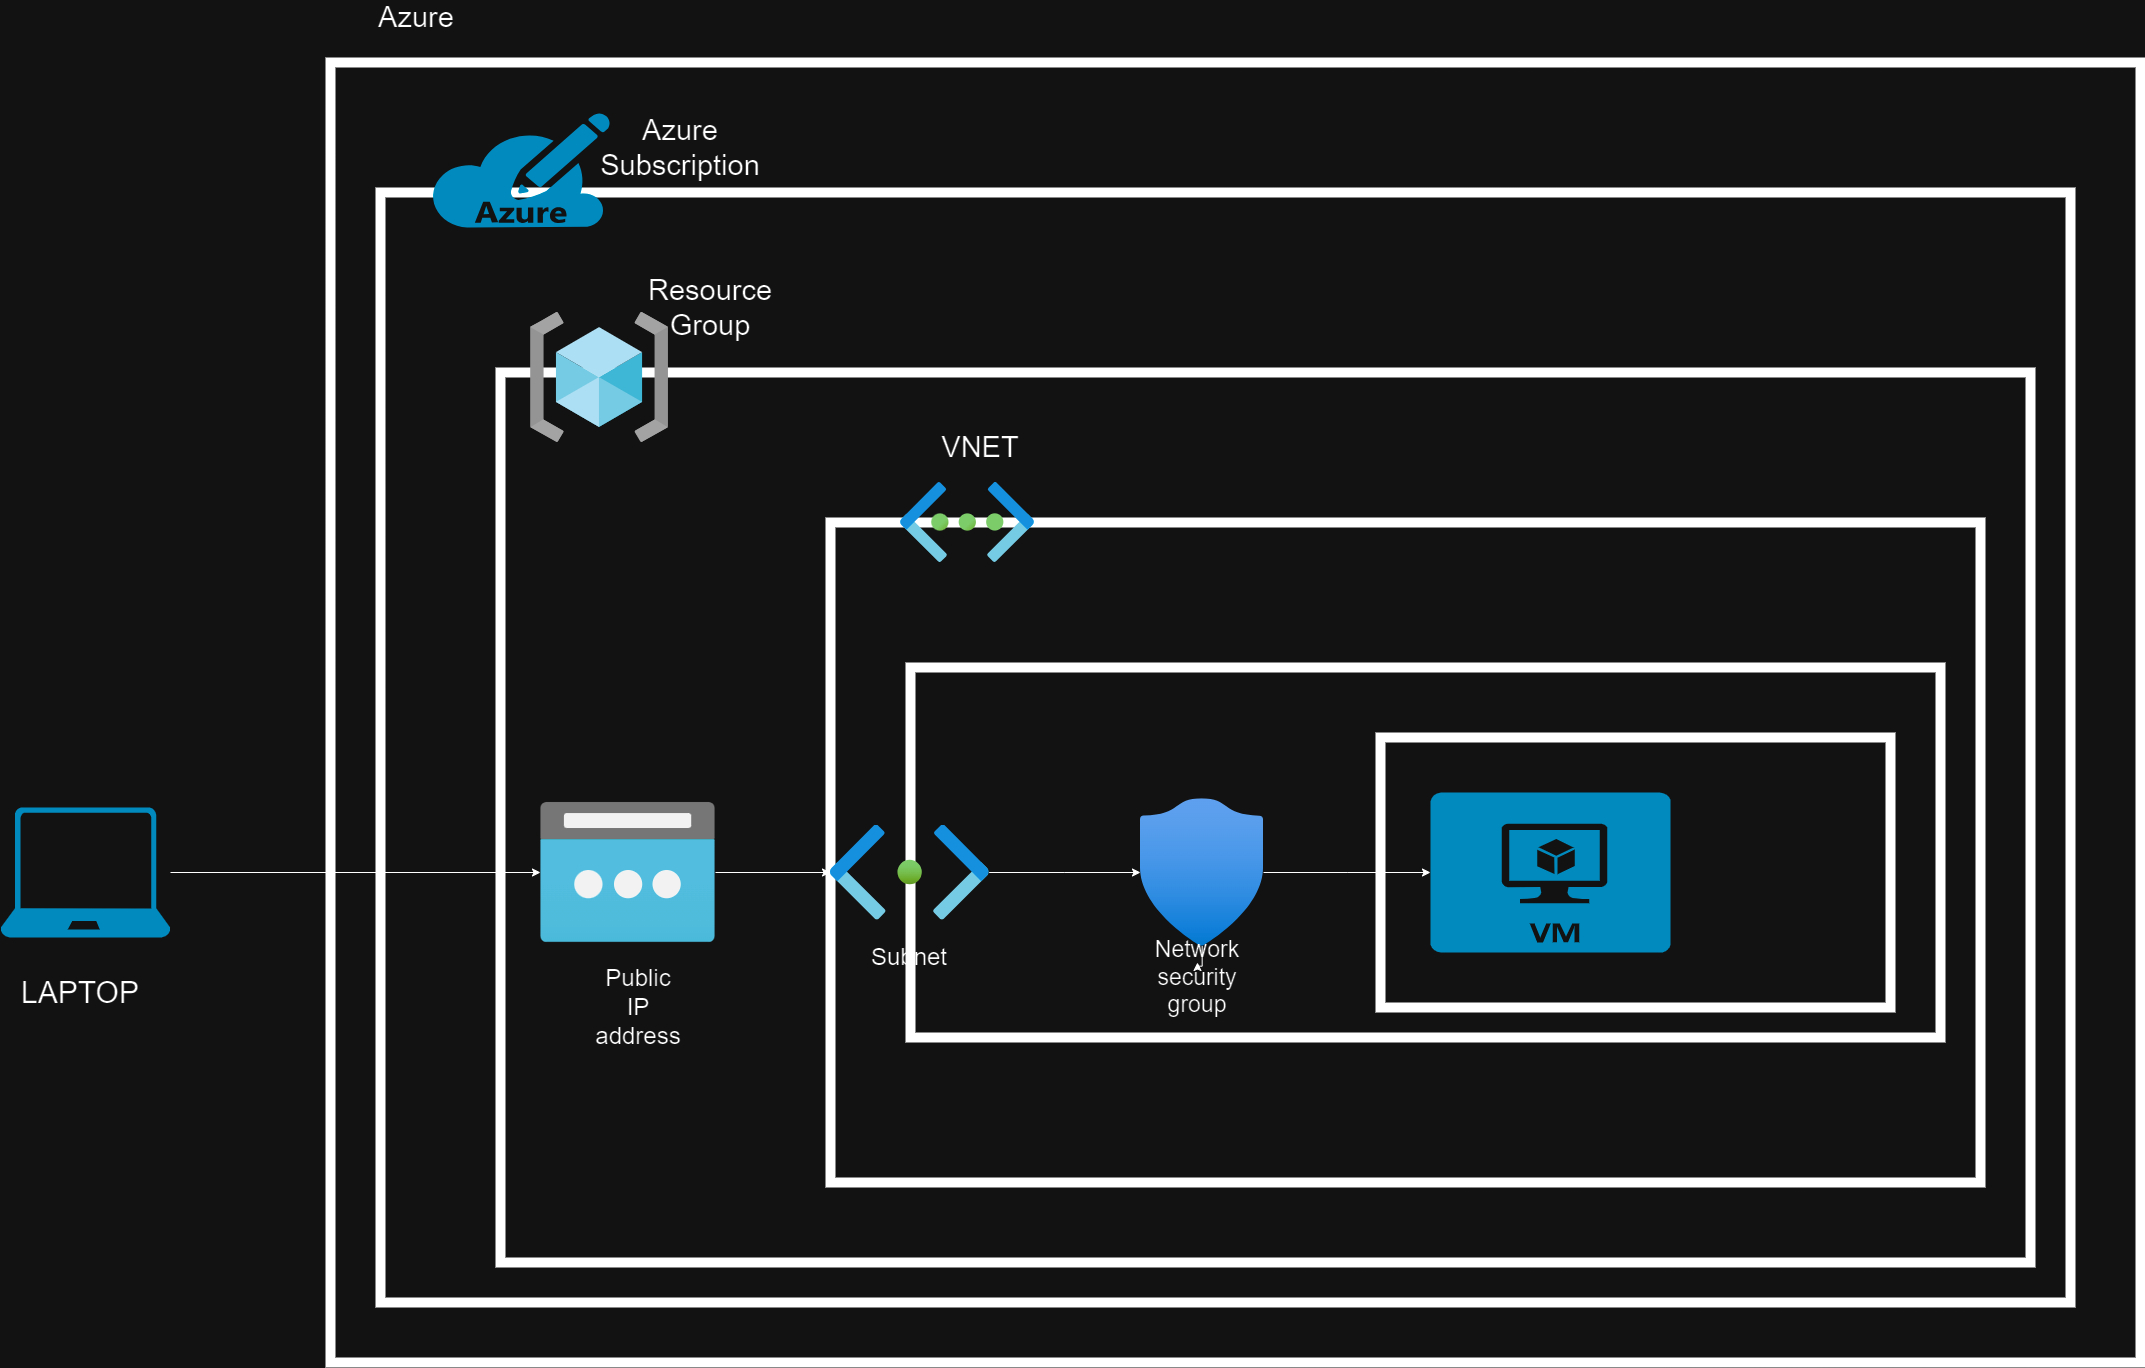

The diagram above was exported from draw.io. Its source (the exported page's mxGraphModel, read from the mxfile embedded in the PNG):
<mxGraphModel dx="3447" dy="1683" grid="1" gridSize="10" guides="1" tooltips="1" connect="1" arrows="1" fold="1" page="1" pageScale="1" pageWidth="827" pageHeight="1169" math="0" shadow="0">
  <root>
    <mxCell id="0" />
    <mxCell id="1" parent="0" />
    <mxCell id="es-53tWff0j7UjI6wR53-13" value="" style="rounded=0;whiteSpace=wrap;html=1;fillColor=none;strokeWidth=10;" vertex="1" parent="1">
      <mxGeometry x="490" y="640" width="1150" height="660" as="geometry" />
    </mxCell>
    <mxCell id="es-53tWff0j7UjI6wR53-12" value="" style="rounded=0;whiteSpace=wrap;html=1;fillColor=none;strokeWidth=10;" vertex="1" parent="1">
      <mxGeometry x="40" y="310" width="1690" height="1110" as="geometry" />
    </mxCell>
    <mxCell id="es-53tWff0j7UjI6wR53-9" value="" style="rounded=0;whiteSpace=wrap;html=1;fillColor=none;strokeWidth=10;" vertex="1" parent="1">
      <mxGeometry x="160" y="490" width="1530" height="890" as="geometry" />
    </mxCell>
    <mxCell id="es-53tWff0j7UjI6wR53-14" value="" style="rounded=0;whiteSpace=wrap;html=1;fillColor=none;strokeWidth=10;" vertex="1" parent="1">
      <mxGeometry x="-10" y="180" width="1810" height="1300" as="geometry" />
    </mxCell>
    <mxCell id="es-53tWff0j7UjI6wR53-11" value="" style="rounded=0;whiteSpace=wrap;html=1;fillColor=none;strokeWidth=10;" vertex="1" parent="1">
      <mxGeometry x="570" y="785" width="1030" height="370" as="geometry" />
    </mxCell>
    <mxCell id="es-53tWff0j7UjI6wR53-10" value="" style="rounded=0;whiteSpace=wrap;html=1;fillColor=none;strokeWidth=10;" vertex="1" parent="1">
      <mxGeometry x="1040" y="855" width="510" height="270" as="geometry" />
    </mxCell>
    <mxCell id="es-53tWff0j7UjI6wR53-1" value="" style="verticalLabelPosition=bottom;html=1;verticalAlign=top;align=center;strokeColor=none;fillColor=#00BEF2;shape=mxgraph.azure.virtual_machine;" vertex="1" parent="1">
      <mxGeometry x="1090" y="910" width="240" height="160" as="geometry" />
    </mxCell>
    <mxCell id="es-53tWff0j7UjI6wR53-24" value="" style="edgeStyle=orthogonalEdgeStyle;rounded=0;orthogonalLoop=1;jettySize=auto;html=1;" edge="1" parent="1" source="es-53tWff0j7UjI6wR53-2" target="es-53tWff0j7UjI6wR53-23">
      <mxGeometry relative="1" as="geometry" />
    </mxCell>
    <mxCell id="es-53tWff0j7UjI6wR53-2" value="" style="image;aspect=fixed;html=1;points=[];align=center;fontSize=12;image=img/lib/azure2/identity/Security.svg;" vertex="1" parent="1">
      <mxGeometry x="800" y="916.25" width="123.03" height="147.5" as="geometry" />
    </mxCell>
    <mxCell id="es-53tWff0j7UjI6wR53-17" style="edgeStyle=orthogonalEdgeStyle;rounded=0;orthogonalLoop=1;jettySize=auto;html=1;" edge="1" parent="1" source="es-53tWff0j7UjI6wR53-3" target="es-53tWff0j7UjI6wR53-2">
      <mxGeometry relative="1" as="geometry" />
    </mxCell>
    <mxCell id="es-53tWff0j7UjI6wR53-3" value="" style="image;aspect=fixed;html=1;points=[];align=center;fontSize=12;image=img/lib/azure2/networking/Subnet.svg;" vertex="1" parent="1">
      <mxGeometry x="490" y="942.5" width="158.65" height="95" as="geometry" />
    </mxCell>
    <mxCell id="es-53tWff0j7UjI6wR53-4" value="" style="image;aspect=fixed;html=1;points=[];align=center;fontSize=12;image=img/lib/azure2/networking/Virtual_Networks.svg;" vertex="1" parent="1">
      <mxGeometry x="560" y="600" width="134" height="80" as="geometry" />
    </mxCell>
    <mxCell id="es-53tWff0j7UjI6wR53-16" style="edgeStyle=orthogonalEdgeStyle;rounded=0;orthogonalLoop=1;jettySize=auto;html=1;" edge="1" parent="1" source="es-53tWff0j7UjI6wR53-5" target="es-53tWff0j7UjI6wR53-3">
      <mxGeometry relative="1" as="geometry" />
    </mxCell>
    <mxCell id="es-53tWff0j7UjI6wR53-5" value="" style="image;aspect=fixed;html=1;points=[];align=center;fontSize=12;image=img/lib/azure2/networking/Public_IP_Addresses.svg;" vertex="1" parent="1">
      <mxGeometry x="200" y="920" width="175" height="140" as="geometry" />
    </mxCell>
    <mxCell id="es-53tWff0j7UjI6wR53-6" value="" style="image;aspect=fixed;html=1;points=[];align=center;fontSize=12;image=img/lib/azure2/general/Resource_Groups.svg;" vertex="1" parent="1">
      <mxGeometry x="190" y="430" width="138.13" height="130" as="geometry" />
    </mxCell>
    <mxCell id="es-53tWff0j7UjI6wR53-7" value="" style="verticalLabelPosition=bottom;html=1;verticalAlign=top;align=center;strokeColor=none;fillColor=#00BEF2;shape=mxgraph.azure.azure_subscription;" vertex="1" parent="1">
      <mxGeometry x="90" y="230" width="180" height="115" as="geometry" />
    </mxCell>
    <mxCell id="es-53tWff0j7UjI6wR53-15" style="edgeStyle=orthogonalEdgeStyle;rounded=0;orthogonalLoop=1;jettySize=auto;html=1;" edge="1" parent="1" source="es-53tWff0j7UjI6wR53-8" target="es-53tWff0j7UjI6wR53-5">
      <mxGeometry relative="1" as="geometry" />
    </mxCell>
    <mxCell id="es-53tWff0j7UjI6wR53-8" value="" style="verticalLabelPosition=bottom;html=1;verticalAlign=top;align=center;strokeColor=none;fillColor=#00BEF2;shape=mxgraph.azure.laptop;pointerEvents=1;" vertex="1" parent="1">
      <mxGeometry x="-340" y="925" width="170" height="130" as="geometry" />
    </mxCell>
    <mxCell id="es-53tWff0j7UjI6wR53-18" style="edgeStyle=orthogonalEdgeStyle;rounded=0;orthogonalLoop=1;jettySize=auto;html=1;entryX=0;entryY=0.5;entryDx=0;entryDy=0;entryPerimeter=0;" edge="1" parent="1" source="es-53tWff0j7UjI6wR53-2" target="es-53tWff0j7UjI6wR53-1">
      <mxGeometry relative="1" as="geometry" />
    </mxCell>
    <mxCell id="es-53tWff0j7UjI6wR53-20" value="&lt;font style=&quot;font-size: 30px;&quot;&gt;LAPTOP&lt;/font&gt;" style="text;html=1;strokeColor=none;fillColor=none;align=center;verticalAlign=middle;whiteSpace=wrap;rounded=0;" vertex="1" parent="1">
      <mxGeometry x="-290" y="1095" width="60" height="30" as="geometry" />
    </mxCell>
    <mxCell id="es-53tWff0j7UjI6wR53-21" value="&lt;font style=&quot;font-size: 24px;&quot;&gt;Public IP address&lt;/font&gt;" style="text;html=1;strokeColor=none;fillColor=none;align=center;verticalAlign=middle;whiteSpace=wrap;rounded=0;" vertex="1" parent="1">
      <mxGeometry x="268" y="1110" width="60" height="30" as="geometry" />
    </mxCell>
    <mxCell id="es-53tWff0j7UjI6wR53-22" value="&lt;font style=&quot;font-size: 24px;&quot;&gt;Subnet&lt;/font&gt;" style="text;html=1;strokeColor=none;fillColor=none;align=center;verticalAlign=middle;whiteSpace=wrap;rounded=0;" vertex="1" parent="1">
      <mxGeometry x="539.3199999999999" y="1060" width="60" height="30" as="geometry" />
    </mxCell>
    <mxCell id="es-53tWff0j7UjI6wR53-23" value="&lt;font style=&quot;font-size: 23px;&quot;&gt;Network security group&lt;/font&gt;" style="text;html=1;strokeColor=none;fillColor=none;align=center;verticalAlign=middle;whiteSpace=wrap;rounded=0;" vertex="1" parent="1">
      <mxGeometry x="827" y="1080" width="60" height="30" as="geometry" />
    </mxCell>
    <mxCell id="es-53tWff0j7UjI6wR53-25" value="&lt;font style=&quot;font-size: 29px;&quot;&gt;VNET&lt;/font&gt;" style="text;html=1;strokeColor=none;fillColor=none;align=center;verticalAlign=middle;whiteSpace=wrap;rounded=0;" vertex="1" parent="1">
      <mxGeometry x="610" y="550" width="60" height="30" as="geometry" />
    </mxCell>
    <mxCell id="es-53tWff0j7UjI6wR53-32" value="&lt;font style=&quot;font-size: 29px;&quot;&gt;Resource Group&lt;/font&gt;" style="text;html=1;strokeColor=none;fillColor=none;align=center;verticalAlign=middle;whiteSpace=wrap;rounded=0;" vertex="1" parent="1">
      <mxGeometry x="340" y="410" width="60" height="30" as="geometry" />
    </mxCell>
    <mxCell id="es-53tWff0j7UjI6wR53-33" value="&lt;font style=&quot;font-size: 29px;&quot;&gt;Azure Subscription&lt;/font&gt;" style="text;html=1;strokeColor=none;fillColor=none;align=center;verticalAlign=middle;whiteSpace=wrap;rounded=0;" vertex="1" parent="1">
      <mxGeometry x="310" y="250" width="60" height="30" as="geometry" />
    </mxCell>
    <mxCell id="es-53tWff0j7UjI6wR53-34" value="&lt;font style=&quot;font-size: 29px;&quot;&gt;Azure&amp;nbsp;&lt;/font&gt;" style="text;html=1;strokeColor=none;fillColor=none;align=center;verticalAlign=middle;whiteSpace=wrap;rounded=0;" vertex="1" parent="1">
      <mxGeometry x="50" y="120" width="60" height="30" as="geometry" />
    </mxCell>
  </root>
</mxGraphModel>